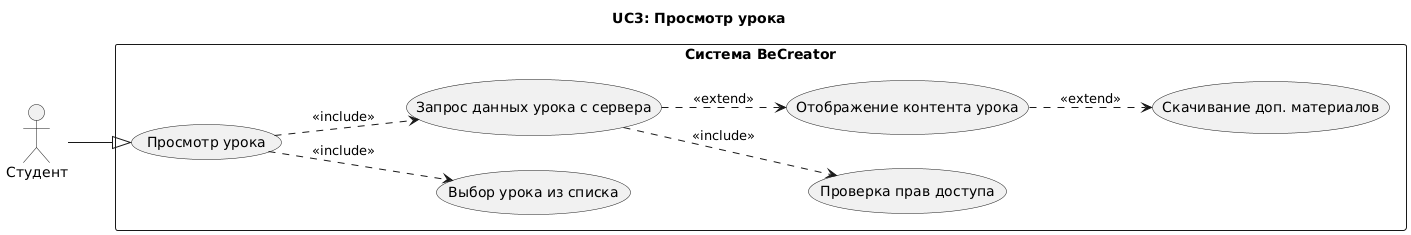

The diagram above was rendered by PlantUML. Its source (embedded in the PNG):
@startuml
title UC3: Просмотр урока
left to right direction

actor "Студент" as student

rectangle "Система BeCreator" {
  usecase UC3 as "Просмотр урока"
  
  usecase UCa as "Выбор урока из списка"
  usecase UCb as "Запрос данных урока с сервера"
  usecase UCc as "Проверка прав доступа"
  usecase UCd as "Отображение контента урока"
  usecase UCe as "Скачивание доп. материалов"
}

student --|> UC3
UC3 ..> UCa : <<include>>
UC3 ..> UCb : <<include>>
UCb ..> UCc : <<include>>
UCb ..> UCd : <<extend>>
UCd ..> UCe : <<extend>>
@enduml